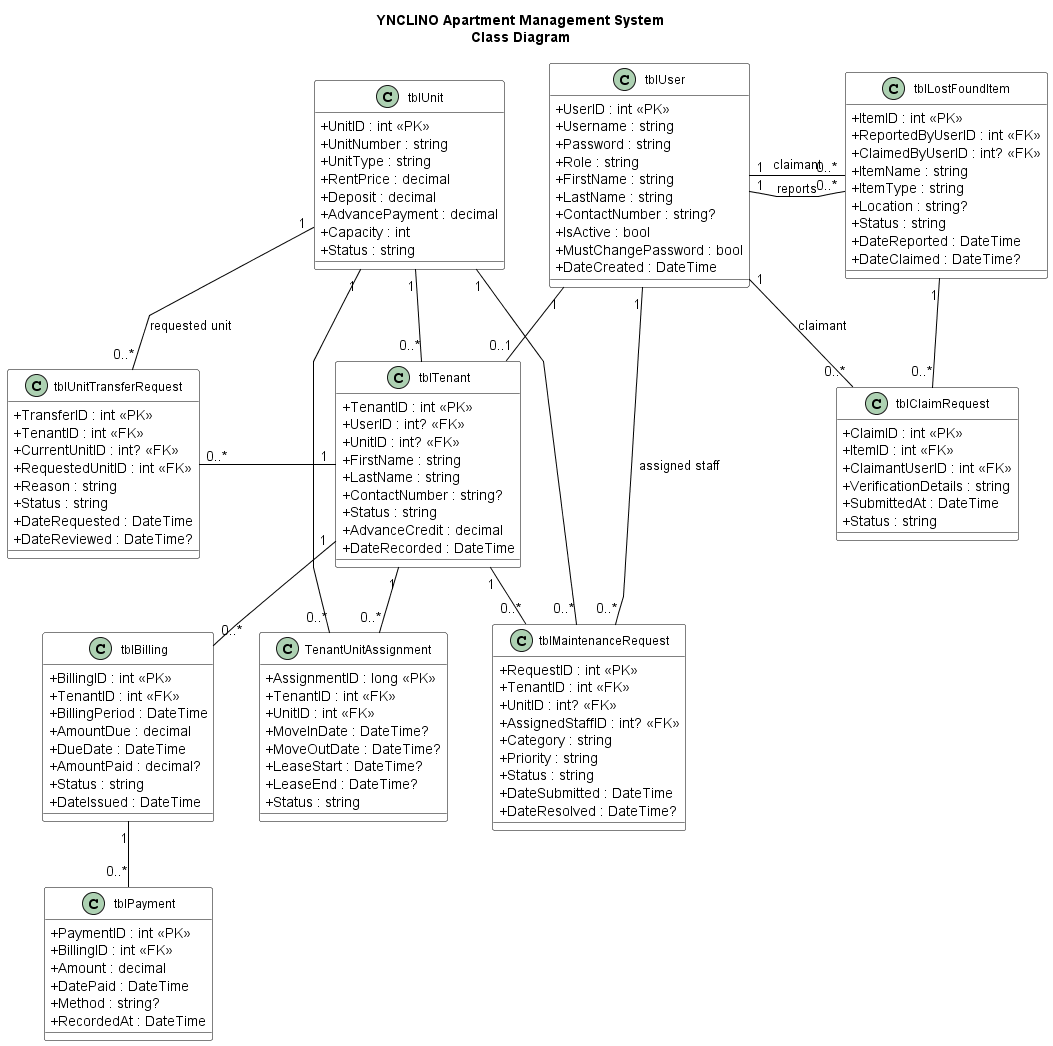

The diagram above was rendered by PlantUML. Its source (embedded in the PNG):
@startuml
title YNCLINO Apartment Management System\nClass Diagram

top to bottom direction

skinparam classAttributeIconSize 0
skinparam shadowing false
skinparam linetype polyline
skinparam nodesep 45
skinparam ranksep 55

skinparam class {
    BackgroundColor White
    BorderColor Black
    ArrowColor Black
    FontSize 12
}

' =========================
' CORE CLASSES
' =========================

class tblUser {
    + UserID : int <<PK>>
    + Username : string
    + Password : string
    + Role : string
    + FirstName : string
    + LastName : string
    + ContactNumber : string?
    + IsActive : bool
    + MustChangePassword : bool
    + DateCreated : DateTime
}

class tblTenant {
    + TenantID : int <<PK>>
    + UserID : int? <<FK>>
    + UnitID : int? <<FK>>
    + FirstName : string
    + LastName : string
    + ContactNumber : string?
    + Status : string
    + AdvanceCredit : decimal
    + DateRecorded : DateTime
}

class tblUnit {
    + UnitID : int <<PK>>
    + UnitNumber : string
    + UnitType : string
    + RentPrice : decimal
    + Deposit : decimal
    + AdvancePayment : decimal
    + Capacity : int
    + Status : string
}

class TenantUnitAssignment {
    + AssignmentID : long <<PK>>
    + TenantID : int <<FK>>
    + UnitID : int <<FK>>
    + MoveInDate : DateTime?
    + MoveOutDate : DateTime?
    + LeaseStart : DateTime?
    + LeaseEnd : DateTime?
    + Status : string
}

' =========================
' BILLING
' =========================

class tblBilling {
    + BillingID : int <<PK>>
    + TenantID : int <<FK>>
    + BillingPeriod : DateTime
    + AmountDue : decimal
    + DueDate : DateTime
    + AmountPaid : decimal?
    + Status : string
    + DateIssued : DateTime
}

class tblPayment {
    + PaymentID : int <<PK>>
    + BillingID : int <<FK>>
    + Amount : decimal
    + DatePaid : DateTime
    + Method : string?
    + RecordedAt : DateTime
}

' =========================
' MAINTENANCE
' =========================

class tblMaintenanceRequest {
    + RequestID : int <<PK>>
    + TenantID : int <<FK>>
    + UnitID : int? <<FK>>
    + AssignedStaffID : int? <<FK>>
    + Category : string
    + Priority : string
    + Status : string
    + DateSubmitted : DateTime
    + DateResolved : DateTime?
}

' =========================
' UNIT REQUESTS
' =========================

class tblUnitTransferRequest {
    + TransferID : int <<PK>>
    + TenantID : int <<FK>>
    + CurrentUnitID : int? <<FK>>
    + RequestedUnitID : int <<FK>>
    + Reason : string
    + Status : string
    + DateRequested : DateTime
    + DateReviewed : DateTime?
}

' =========================
' LOST AND FOUND
' =========================

class tblLostFoundItem {
    + ItemID : int <<PK>>
    + ReportedByUserID : int <<FK>>
    + ClaimedByUserID : int? <<FK>>
    + ItemName : string
    + ItemType : string
    + Location : string?
    + Status : string
    + DateReported : DateTime
    + DateClaimed : DateTime?
}

class tblClaimRequest {
    + ClaimID : int <<PK>>
    + ItemID : int <<FK>>
    + ClaimantUserID : int <<FK>>
    + VerificationDetails : string
    + SubmittedAt : DateTime
    + Status : string
}

' =========================
' MAIN RELATIONSHIPS
' =========================

tblUser "1" -down- "0..1" tblTenant

tblUnit "1" -right- "0..*" tblTenant

tblTenant "1" -down- "0..*" tblBilling
tblBilling "1" -down- "0..*" tblPayment

tblTenant "1" -right- "0..*" tblMaintenanceRequest
tblUnit "1" -- "0..*" tblMaintenanceRequest
tblUser "1" -- "0..*" tblMaintenanceRequest : assigned staff

tblTenant "1" -left- "0..*" tblUnitTransferRequest
tblUnit "1" -- "0..*" tblUnitTransferRequest : requested unit

tblTenant "1" -- "0..*" TenantUnitAssignment
tblUnit "1" -- "0..*" TenantUnitAssignment

tblUser "1" -right- "0..*" tblLostFoundItem : reports
tblUser "1" -- "0..*" tblLostFoundItem : claimant

tblLostFoundItem "1" -down- "0..*" tblClaimRequest
tblUser "1" -- "0..*" tblClaimRequest : claimant

' =========================
' LAYOUT ASSISTANCE
' =========================

tblUnit -[hidden]right- tblUser
tblUser -[hidden]right- tblLostFoundItem

tblUnitTransferRequest -[hidden]right- tblBilling
tblBilling -[hidden]right- tblMaintenanceRequest

@enduml